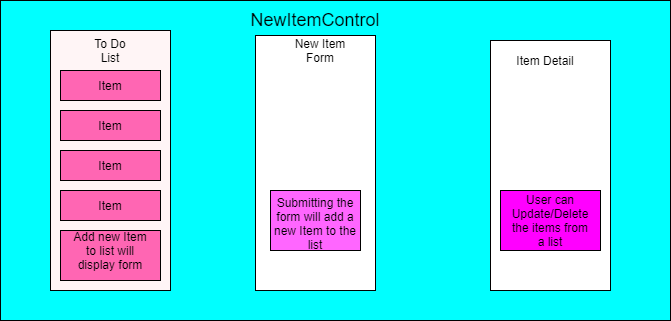

The diagram above was exported from draw.io. Its source (the exported page's mxGraphModel, read from the mxfile embedded in the PNG):
<mxGraphModel dx="1662" dy="762" grid="1" gridSize="10" guides="1" tooltips="1" connect="1" arrows="1" fold="1" page="1" pageScale="1" pageWidth="850" pageHeight="1100" math="0" shadow="0">
  <root>
    <mxCell id="0" />
    <mxCell id="1" parent="0" />
    <mxCell id="WmmFKnuFTHk_gU6ffv1n-1" value="" style="rounded=0;whiteSpace=wrap;html=1;fillColor=#00FFFF;" vertex="1" parent="1">
      <mxGeometry x="110" y="100" width="670" height="320" as="geometry" />
    </mxCell>
    <mxCell id="WmmFKnuFTHk_gU6ffv1n-2" value="" style="rounded=0;whiteSpace=wrap;html=1;fillColor=#FFF5F6;" vertex="1" parent="1">
      <mxGeometry x="160" y="130" width="120" height="260" as="geometry" />
    </mxCell>
    <mxCell id="WmmFKnuFTHk_gU6ffv1n-3" value="To Do List" style="text;html=1;strokeColor=none;fillColor=none;align=center;verticalAlign=middle;whiteSpace=wrap;rounded=0;" vertex="1" parent="1">
      <mxGeometry x="200" y="140" width="40" height="20" as="geometry" />
    </mxCell>
    <mxCell id="WmmFKnuFTHk_gU6ffv1n-4" value="" style="rounded=0;whiteSpace=wrap;html=1;fillColor=#FF66B3;" vertex="1" parent="1">
      <mxGeometry x="170" y="170" width="100" height="30" as="geometry" />
    </mxCell>
    <mxCell id="WmmFKnuFTHk_gU6ffv1n-5" value="" style="rounded=0;whiteSpace=wrap;html=1;fillColor=#FF66B3;" vertex="1" parent="1">
      <mxGeometry x="170" y="210" width="100" height="30" as="geometry" />
    </mxCell>
    <mxCell id="WmmFKnuFTHk_gU6ffv1n-6" value="" style="rounded=0;whiteSpace=wrap;html=1;fillColor=#FF66B3;" vertex="1" parent="1">
      <mxGeometry x="170" y="250" width="100" height="30" as="geometry" />
    </mxCell>
    <mxCell id="WmmFKnuFTHk_gU6ffv1n-7" value="Item" style="text;html=1;strokeColor=none;fillColor=none;align=center;verticalAlign=middle;whiteSpace=wrap;rounded=0;" vertex="1" parent="1">
      <mxGeometry x="200" y="175" width="40" height="20" as="geometry" />
    </mxCell>
    <mxCell id="WmmFKnuFTHk_gU6ffv1n-8" value="Item" style="text;html=1;strokeColor=none;fillColor=none;align=center;verticalAlign=middle;whiteSpace=wrap;rounded=0;" vertex="1" parent="1">
      <mxGeometry x="200" y="215" width="40" height="20" as="geometry" />
    </mxCell>
    <mxCell id="WmmFKnuFTHk_gU6ffv1n-9" value="Item" style="text;html=1;strokeColor=none;fillColor=none;align=center;verticalAlign=middle;whiteSpace=wrap;rounded=0;" vertex="1" parent="1">
      <mxGeometry x="200" y="255" width="40" height="20" as="geometry" />
    </mxCell>
    <mxCell id="WmmFKnuFTHk_gU6ffv1n-10" value="" style="rounded=0;whiteSpace=wrap;html=1;fillColor=#FF66B3;" vertex="1" parent="1">
      <mxGeometry x="170" y="290" width="100" height="30" as="geometry" />
    </mxCell>
    <mxCell id="WmmFKnuFTHk_gU6ffv1n-11" value="Item" style="text;html=1;strokeColor=none;fillColor=none;align=center;verticalAlign=middle;whiteSpace=wrap;rounded=0;" vertex="1" parent="1">
      <mxGeometry x="200" y="295" width="40" height="20" as="geometry" />
    </mxCell>
    <mxCell id="WmmFKnuFTHk_gU6ffv1n-12" value="" style="rounded=0;whiteSpace=wrap;html=1;fillColor=#FF66B3;" vertex="1" parent="1">
      <mxGeometry x="170" y="330" width="100" height="50" as="geometry" />
    </mxCell>
    <mxCell id="WmmFKnuFTHk_gU6ffv1n-13" value="Add new Item to list will display form" style="text;html=1;strokeColor=none;fillColor=none;align=center;verticalAlign=middle;whiteSpace=wrap;rounded=0;" vertex="1" parent="1">
      <mxGeometry x="180" y="340" width="80" height="20" as="geometry" />
    </mxCell>
    <mxCell id="WmmFKnuFTHk_gU6ffv1n-14" value="&lt;font style=&quot;font-size: 18px&quot;&gt;NewItemControl&lt;/font&gt;" style="text;html=1;strokeColor=none;fillColor=none;align=center;verticalAlign=middle;whiteSpace=wrap;rounded=0;" vertex="1" parent="1">
      <mxGeometry x="370" y="110" width="110" height="20" as="geometry" />
    </mxCell>
    <mxCell id="WmmFKnuFTHk_gU6ffv1n-15" value="" style="rounded=0;whiteSpace=wrap;html=1;fillColor=#FFFFFF;" vertex="1" parent="1">
      <mxGeometry x="365" y="135" width="120" height="255" as="geometry" />
    </mxCell>
    <mxCell id="WmmFKnuFTHk_gU6ffv1n-16" value="New Item Form" style="text;html=1;strokeColor=none;fillColor=none;align=center;verticalAlign=middle;whiteSpace=wrap;rounded=0;" vertex="1" parent="1">
      <mxGeometry x="400" y="140" width="60" height="20" as="geometry" />
    </mxCell>
    <mxCell id="WmmFKnuFTHk_gU6ffv1n-18" value="" style="rounded=0;whiteSpace=wrap;html=1;fillColor=#FF66FF;" vertex="1" parent="1">
      <mxGeometry x="380" y="290" width="90" height="60" as="geometry" />
    </mxCell>
    <mxCell id="WmmFKnuFTHk_gU6ffv1n-19" value="Submitting the form will add a new Item to the list" style="text;html=1;strokeColor=none;fillColor=none;align=center;verticalAlign=middle;whiteSpace=wrap;rounded=0;" vertex="1" parent="1">
      <mxGeometry x="375" y="310" width="100" height="25" as="geometry" />
    </mxCell>
    <mxCell id="WmmFKnuFTHk_gU6ffv1n-20" value="" style="rounded=0;whiteSpace=wrap;html=1;fillColor=#FFFFFF;" vertex="1" parent="1">
      <mxGeometry x="600" y="140" width="120" height="250" as="geometry" />
    </mxCell>
    <mxCell id="WmmFKnuFTHk_gU6ffv1n-22" value="Item Detail" style="text;html=1;strokeColor=none;fillColor=none;align=center;verticalAlign=middle;whiteSpace=wrap;rounded=0;" vertex="1" parent="1">
      <mxGeometry x="620" y="150" width="70" height="20" as="geometry" />
    </mxCell>
    <mxCell id="WmmFKnuFTHk_gU6ffv1n-23" value="" style="rounded=0;whiteSpace=wrap;html=1;fillColor=#FF00FF;" vertex="1" parent="1">
      <mxGeometry x="610" y="290" width="100" height="60" as="geometry" />
    </mxCell>
    <mxCell id="WmmFKnuFTHk_gU6ffv1n-24" value="User can Update/Delete the items from a list" style="text;html=1;strokeColor=none;fillColor=none;align=center;verticalAlign=middle;whiteSpace=wrap;rounded=0;" vertex="1" parent="1">
      <mxGeometry x="620" y="310" width="80" height="20" as="geometry" />
    </mxCell>
  </root>
</mxGraphModel>